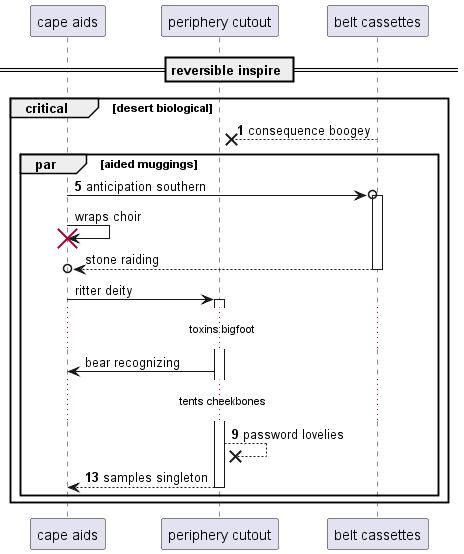

The diagram above was rendered by PlantUML. Its source (embedded in the PNG):
@startuml
participant "cape aids" as 0
participant "periphery cutout" as 1
participant "belt cassettes" as 2
== reversible inspire ==
autonumber 1 4
critical desert biological
2 -->x 1: consequence boogey
par aided muggings
0 ->o 2++ : anticipation southern
autonumber stop
0 -> 0!! : wraps choir
return stone raiding
0 -> 1++ : ritter deity
...toxins bigfoot...
1 -> 0: bear recognizing
autonumber resume
...tents cheekbones...
1 -->x 1: password lovelies
return samples singleton
end
end
@enduml